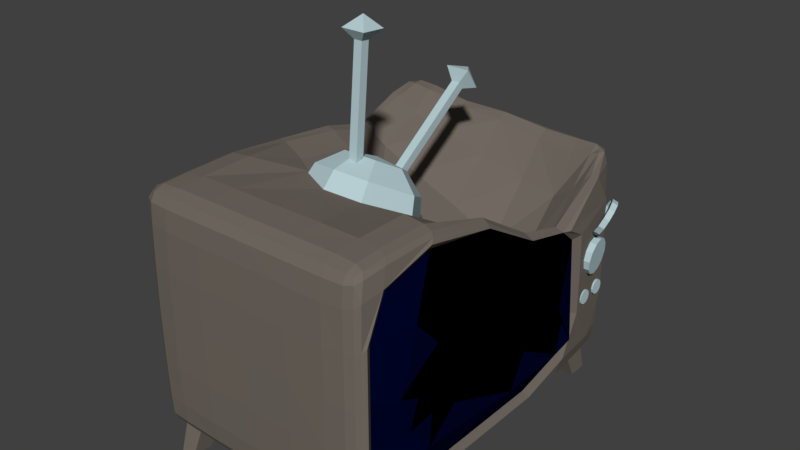 # Source: TELEVISION_Broken.blend  (saved by Blender 2.79.0; exported with 4.5.12 LTS)
import bpy
from mathutils import Matrix  # noqa: F401  (used for matrix-valued properties, if any)

bpy.ops.wm.read_factory_settings(use_empty=True)
scene = bpy.context.scene
scene.name = 'Scene'

# ---- collections
col_collection_1 = bpy.data.collections.new('Collection 1'); scene.collection.children.link(col_collection_1)

# ---- materials (node trees are filled in below, after node groups)
mat_tv = bpy.data.materials.new('TV')
mat_tv.alpha_threshold = 0.0
mat_tv.use_transparent_shadow = False
mat_tv.diffuse_color = (0.1679, 0.1436, 0.1228, 1.0)
mat_tv.roughness = 0.5
mat_screen = bpy.data.materials.new('Screen')
mat_screen.alpha_threshold = 0.0
mat_screen.use_transparent_shadow = False
mat_screen.diffuse_color = (0.0, 0.001612, 0.02195, 1.0)
mat_screen.roughness = 0.5
mat_metal = bpy.data.materials.new('Metal')
mat_metal.alpha_threshold = 0.0
mat_metal.use_transparent_shadow = False
mat_metal.diffuse_color = (0.4686, 0.6131, 0.65, 1.0)
mat_metal.roughness = 0.5
mat_unlitblack = bpy.data.materials.new('UnlitBlack')
mat_unlitblack.alpha_threshold = 0.0
mat_unlitblack.use_transparent_shadow = False
mat_unlitblack.diffuse_color = (0.0, 0.0, 0.0, 1.0)
mat_unlitblack.roughness = 0.5

# ---- material node trees

# ---- world
world_world = bpy.data.worlds.new('World'); scene.world = world_world
world_world.color = (0.05088, 0.05088, 0.05088)
world_world.use_sun_shadow = False
world_world.sun_shadow_jitter_overblur = 0.0
world_world.cycles.sampling_method = 'MANUAL'

# ---- meshes
me_cube_001 = bpy.data.meshes.new('Cube.001')
me_cube_001.from_pydata([(0.0, 0.4452, 0.2354), (0.266, 0.357, 0.1496), (-0.266, 0.357, 0.3591), (-0.9951, 0.5273, 0.0), (-0.9933, 0.5226, 0.3894), (-0.9933, 0.5226, -0.3894), (-0.8604, 1.15, -0.9554), (0.8604, 1.15, -0.9554), (-0.9343, 0.5265, -0.9343), (-0.8649, 0.5221, -0.9703), (-0.9703, 0.5221, -0.8649), (-0.9343, 0.5265, 0.8293), (-0.8649, 0.5221, 0.8127), (-0.9703, 0.5221, 0.8048), (0.0, 1.159, -0.9716), (0.3889, 1.154, -0.9703), (-0.3889, 1.154, -0.9703), (0.9356, 0.5383, -0.95), (0.8649, 0.5221, -0.9703), (0.9755, 0.5694, -0.9275), (0.9508, 0.4958, 0.5279), (0.8779, 0.4858, 0.3841), (1.003, 0.5271, 0.4693), (0.0, 0.5273, -0.9951), (-0.3894, 0.5226, -0.9933), (0.3894, 0.5226, -0.9933), (-0.7012, 1.148, -0.9653), (-0.8601, 0.94, -0.9653), (-0.9306, 0.9461, -0.9306), (-0.9653, 0.94, -0.8601), (-0.9653, 0.94, 0.7055), (-0.9306, 0.9461, 0.7183), (-0.8601, 0.94, 0.6934), (0.9711, 1.011, -0.9192), (0.9321, 0.9639, -0.9454), (0.8601, 0.94, -0.9653), (0.7012, 1.148, -0.9653), (0.8861, 0.868, 0.2514), (0.9599, 0.8888, 0.4202), (0.9993, 0.9374, 0.3685), (-0.703, 0.5179, -0.9857), (-0.9857, 0.5179, -0.703), (-0.703, 0.5179, 0.7068), (-0.9857, 0.5179, 0.699), (-0.9857, 0.9418, -0.3859), (-0.9875, 0.9488, 0.0), (-0.9857, 0.9418, 0.3859), (0.3859, 0.9418, -0.9857), (0.0, 0.9488, -0.9875), (-0.3859, 0.9418, -0.9857), (-0.3859, 0.9418, 0.4382), (0.0, 0.9488, 0.2706), (0.3921, 0.9245, 0.1018), (1.025, 1.162, 0.269), (1.015, 1.194, -0.04525), (1.001, 1.223, -0.4531), (0.703, 0.5179, -0.9857), (1.0, 0.608, -0.9041), (0.7117, 0.4935, 0.2671), (-0.6974, 0.9344, -0.9788), (-0.9788, 0.9344, -0.6974), (-0.6974, 0.9344, 0.5897), (-0.9788, 0.9344, 0.6428), (0.6974, 0.9344, -0.9788), (1.0, 1.064, -0.7911), (0.7165, 0.8809, 0.1393), (1.028, 0.9931, 0.3675), (1.084, 0.9986, -0.5478), (1.076, 0.8208, -0.5947), (1.097, 0.7827, -0.1617), (0.983, 1.097, 0.2385), (0.9724, 1.129, -0.04711), (0.9586, 1.158, -0.4259), (0.9576, 0.5781, -0.8484), (0.9575, 1.008, -0.7423), (-2.036e-17, -0.5097, 0.9376), (-0.4452, -0.1236, 0.7159), (0.4452, -0.1236, 0.7159), (0.266, -0.4339, 0.8925), (-0.266, -0.357, 0.9404), (-0.9968, 0.0, 0.0), (-0.9951, 0.0, 0.3928), (-0.9951, -0.5273, 0.0), (-0.9951, 0.0, -0.3928), (-0.9933, -0.5226, 0.3894), (-0.9933, -0.5226, -0.3894), (0.0, -1.309, 0.0), (-0.3928, -1.307, 0.0), (0.0, -1.307, 0.3928), (0.3928, -1.307, 0.0), (0.0, -1.307, -0.3928), (-0.3894, -1.305, -0.3894), (-0.3894, -1.305, 0.3894), (0.3894, -1.305, 0.3894), (0.3894, -1.305, -0.3894), (-0.9083, -1.211, -0.9083), (-0.9255, -1.152, -0.9255), (-0.9255, -1.232, -0.8618), (-0.8618, -1.232, -0.9255), (-0.8604, -1.15, -0.9554), (-0.9554, -1.15, -0.8604), (-0.8604, -1.267, -0.8604), (-0.9083, -1.211, 0.9083), (-0.8618, -1.232, 0.9255), (-0.9255, -1.232, 0.8618), (-0.9255, -1.152, 0.9255), (-0.8604, -1.15, 0.9554), (-0.8604, -1.267, 0.8604), (-0.9554, -1.15, 0.8604), (0.9087, -1.216, -0.9122), (0.8618, -1.232, -0.9255), (0.9264, -1.244, -0.8705), (0.9264, -1.164, -0.9341), (0.8604, -1.15, -0.9554), (0.8604, -1.267, -0.8604), (0.959, -1.197, -0.8951), (0.9087, -1.216, 0.9122), (0.9264, -1.164, 0.9341), (0.9264, -1.244, 0.8705), (0.8618, -1.232, 0.9255), (0.8604, -1.15, 0.9554), (0.959, -1.197, 0.8951), (0.8604, -1.267, 0.8604), (-0.9358, 0.0, -0.9358), (-0.8686, 0.0, -0.9716), (-0.9716, 0.0, -0.8686), (-0.9343, -0.5265, -0.9343), (-0.8649, -0.5221, -0.9703), (-0.9703, -0.5221, -0.8649), (-0.9358, 0.0, 0.8859), (-0.8686, 0.0, 0.8806), (-0.9343, -0.5265, 0.9343), (-0.9716, 0.0, 0.8491), (-0.8649, -0.5221, 0.9703), (-0.9703, -0.5221, 0.8649), (-0.9358, -1.242, 0.0), (-0.8686, -1.284, 0.0), (-0.9343, -1.241, -0.392), (-0.9716, -1.159, 0.0), (-0.9343, -1.241, 0.392), (-0.8649, -1.282, 0.3889), (-0.8649, -1.282, -0.3889), (-0.9703, -1.154, -0.3889), (-0.9703, -1.154, 0.3889), (0.0, -1.242, -0.9358), (0.0, -1.159, -0.9716), (-0.392, -1.241, -0.9343), (0.0, -1.284, -0.8686), (0.392, -1.241, -0.9343), (0.3889, -1.154, -0.9703), (-0.3889, -1.154, -0.9703), (-0.3889, -1.282, -0.8649), (0.3889, -1.282, -0.8649), (0.0, -1.242, 0.9358), (0.0, -1.159, 0.9716), (0.392, -1.241, 0.9343), (0.0, -1.284, 0.8686), (-0.392, -1.241, 0.9343), (-0.3889, -1.154, 0.9703), (0.3889, -1.154, 0.9703), (0.3889, -1.282, 0.8649), (-0.3889, -1.282, 0.8649), (0.9369, -1.263, 0.0), (0.9758, -1.24, 0.0), (0.9356, -1.262, -0.4007), (0.8686, -1.284, 0.0), (0.9356, -1.262, 0.4007), (0.9755, -1.24, 0.4236), (0.9755, -1.24, -0.4236), (0.8649, -1.282, -0.3889), (0.8649, -1.282, 0.3889), (0.9369, 0.0, -0.9506), (0.8686, 0.0, -0.9716), (0.9356, -0.5383, -0.95), (0.9758, 4.574e-05, -0.9278), (0.8649, -0.5221, -0.9703), (0.9755, -0.5694, -0.9275), (0.9369, 0.0, 0.8339), (0.8686, 0.0, 0.7042), (0.9758, 0.0, 0.8105), (0.9356, -0.5383, 0.95), (0.8649, -0.5221, 0.9703), (0.9755, -0.5694, 0.9275), (0.0, 0.0, -0.9968), (0.0, -0.5273, -0.9951), (0.3928, 0.0, -0.9951), (-0.3928, 0.0, -0.9951), (-0.3894, -0.5226, -0.9933), (0.3894, -0.5226, -0.9933), (-0.7012, -1.277, -0.8601), (-0.7055, -1.237, -0.9306), (-0.7012, -1.148, -0.9653), (-0.8601, -0.94, -0.9653), (-0.9306, -0.9461, -0.9306), (-0.9653, -0.94, -0.8601), (-0.9653, -1.148, -0.7012), (-0.9306, -1.237, -0.7055), (-0.8601, -1.277, -0.7012), (-0.9653, -0.94, 0.8601), (-0.9306, -0.9461, 0.9306), (-0.8601, -0.94, 0.9653), (-0.7012, -1.148, 0.9653), (-0.7055, -1.237, 0.9306), (-0.7012, -1.277, 0.8601), (-0.8601, -1.277, 0.7012), (-0.9306, -1.237, 0.7055), (-0.9653, -1.148, 0.7012), (0.9711, -1.011, -0.9192), (0.9321, -0.9639, -0.9454), (0.8601, -0.94, -0.9653), (0.7012, -1.148, -0.9653), (0.7055, -1.237, -0.9306), (0.7012, -1.277, -0.8601), (0.8601, -1.277, -0.7012), (0.9321, -1.257, -0.7185), (0.9711, -1.229, -0.7533), (0.7012, -1.277, 0.8601), (0.7055, -1.237, 0.9306), (0.7012, -1.148, 0.9653), (0.8601, -0.94, 0.9653), (0.9321, -0.9639, 0.9454), (0.9711, -1.011, 0.9192), (0.9711, -1.229, 0.7533), (0.9321, -1.257, 0.7185), (0.8601, -1.277, 0.7012), (-0.703, -0.5179, -0.9857), (-0.7082, 0.0, -0.9875), (-0.9875, 0.0, -0.7082), (-0.9857, -0.5179, -0.703), (-0.7082, 0.0, 0.7861), (-0.703, -0.5179, 0.985), (-0.9857, -0.5179, 0.703), (-0.9875, 0.0, 0.7082), (-0.703, -1.298, 0.3859), (-0.7082, -1.299, 0.0), (-0.703, -1.298, -0.3859), (-0.9857, -0.9418, -0.3859), (-0.9875, -0.9488, 0.0), (-0.9857, -0.9418, 0.3859), (0.3859, -0.9418, -0.9857), (0.0, -0.9488, -0.9875), (-0.3859, -0.9418, -0.9857), (-0.3859, -1.298, -0.703), (0.0, -1.299, -0.7082), (0.3859, -1.298, -0.703), (-0.3859, -0.9418, 0.9857), (0.0, -0.9488, 0.9875), (0.3859, -0.9418, 0.9857), (0.3859, -1.298, 0.703), (0.0, -1.299, 0.7082), (-0.3859, -1.298, 0.703), (1.0, -1.216, 0.452), (1.0, -1.216, 0.0), (1.0, -1.216, -0.452), (0.703, -1.298, -0.3859), (0.7082, -1.299, 0.0), (0.703, -1.298, 0.3859), (0.7082, 0.0, -0.9875), (0.703, -0.5179, -0.9857), (1.0, -0.608, -0.9041), (1.0, 0.0003071, -0.9041), (0.703, -0.5179, 0.985), (0.7082, 0.0, 0.5854), (0.999, 0.003416, 0.7727), (1.0, -0.608, 0.9041), (-0.6974, -0.9344, -0.9788), (-0.9788, -0.9344, -0.6974), (-0.6974, -1.291, -0.6974), (-0.6974, -0.9344, 0.9788), (-0.6974, -1.291, 0.6974), (-0.9788, -0.9344, 0.6974), (0.6974, -0.9344, -0.9788), (0.6974, -1.291, -0.6974), (1.0, -1.064, -0.7911), (0.6974, -0.9344, 0.9788), (1.0, -1.064, 0.7911), (0.6974, -1.291, 0.6974), (1.076, -0.4418, -0.3272), (1.077, -1.001, -7.149e-10), (1.076, 0.2356, -0.6075), (1.077, -0.6988, -0.5374), (1.077, -0.8459, 0.4757), (0.9576, -1.148, 0.4242), (0.9576, -1.148, 0.0), (0.9576, -1.148, -0.4242), (0.9576, -0.5777, -0.8484), (0.9575, 0.001515, -0.8484), (0.9576, -0.5777, 0.8484), (0.9576, -1.006, -0.7423), (0.9576, -1.006, 0.7423), (0.859, -1.229, -1.226), (0.8588, -1.067, -1.226), (0.7354, -1.228, -1.226), (0.7324, -1.062, -1.226), (-0.8601, -1.23, -1.226), (-0.7363, -1.229, -1.226), (-0.8599, -1.067, -1.226), (-0.7333, -1.063, -1.226), (-0.03416, 1.716, -2.17e-05), (-0.427, 1.714, -2.17e-05), (-0.7423, 1.707, -2.17e-05), (-0.4236, 1.712, -0.3894), (-0.03416, 1.714, -0.3928), (-0.42, 1.705, -0.703), (-0.7372, 1.705, -0.3859), (-0.03416, 1.714, 0.3928), (-0.03416, 1.707, 0.7045), (-0.4236, 1.712, 0.3894), (-0.7372, 1.705, 0.3859), (-0.42, 1.705, 0.7005), (0.3587, 1.714, -2.17e-05), (0.6754, 1.703, -0.001449), (0.3561, 1.71, 0.3885), (0.3555, 1.695, 0.6948), (0.6783, 1.679, 0.3762), (-0.03416, 1.707, -0.7082), (0.3553, 1.712, -0.3894), (0.6689, 1.705, -0.3859), (0.3517, 1.705, -0.703), (-0.9425, 1.618, -0.9083), (-0.9596, 1.559, -0.9255), (-0.9648, 1.353, -0.9306), (-0.8946, 1.557, -0.9554), (-0.896, 1.639, -0.9255), (-0.7354, 1.555, -0.9653), (-0.8943, 1.347, -0.9653), (-0.9596, 1.639, -0.8618), (-0.9648, 1.644, -0.7055), (-0.9895, 1.557, -0.8604), (-0.9995, 1.347, -0.8602), (-0.9995, 1.555, -0.7013), (-0.7397, 1.644, -0.9306), (-0.8946, 1.675, -0.8604), (-0.8943, 1.685, -0.7013), (-0.7354, 1.685, -0.8602), (-0.9425, 1.618, 0.8914), (-0.896, 1.639, 0.9075), (-0.7397, 1.644, 0.895), (-0.8946, 1.557, 0.9025), (-0.9596, 1.559, 0.9024), (-0.8943, 1.347, 0.8508), (-0.7354, 1.555, 0.8821), (-0.9596, 1.639, 0.8572), (-0.9648, 1.644, 0.7055), (-0.8946, 1.675, 0.8582), (-0.7354, 1.685, 0.8508), (-0.8943, 1.685, 0.7012), (-0.9648, 1.353, 0.863), (-0.9895, 1.557, 0.8556), (-0.9995, 1.555, 0.7012), (-0.9995, 1.347, 0.8292), (0.8745, 1.623, -0.9122), (0.8277, 1.639, -0.9255), (0.6714, 1.644, -0.9306), (0.8262, 1.557, -0.9554), (0.8922, 1.571, -0.9342), (0.826, 1.347, -0.9653), (0.6671, 1.555, -0.9653), (0.8922, 1.651, -0.8705), (0.8979, 1.664, -0.7186), (0.8262, 1.675, -0.8604), (0.6671, 1.685, -0.8602), (0.826, 1.685, -0.7013), (0.8979, 1.371, -0.9454), (0.9248, 1.604, -0.8951), (0.937, 1.636, -0.7533), (0.937, 1.418, -0.9192), (0.8987, 1.556, 0.8028), (0.918, 1.499, 0.7869), (0.9259, 1.293, 0.6324), (0.8499, 1.491, 0.7631), (0.8504, 1.575, 0.8192), (0.6845, 1.506, 0.7401), (0.8518, 1.275, 0.557), (0.9161, 1.584, 0.7917), (0.9227, 1.594, 0.6764), (0.9505, 1.532, 0.792), (0.9654, 1.339, 0.6819), (0.9632, 1.562, 0.6931), (0.688, 1.597, 0.8081), (0.848, 1.614, 0.7992), (0.8484, 1.622, 0.673), (0.6831, 1.64, 0.7929), (-0.97, 1.65, -2.17e-05), (-0.9027, 1.691, -2.17e-05), (-0.8991, 1.69, 0.3889), (-0.9685, 1.648, 0.392), (-0.9685, 1.648, -0.3921), (-0.8991, 1.69, -0.3889), (-1.006, 1.566, -2.17e-05), (-1.022, 1.356, -2.17e-05), (-1.004, 1.561, -0.3889), (-1.02, 1.349, -0.3859), (-1.004, 1.561, 0.3889), (-1.02, 1.349, 0.3859), (-0.03416, 1.65, -0.9358), (-0.03416, 1.566, -0.9716), (0.3547, 1.561, -0.9703), (0.3579, 1.648, -0.9343), (-0.4262, 1.648, -0.9343), (-0.4231, 1.561, -0.9703), (-0.03416, 1.691, -0.8686), (-0.4231, 1.69, -0.8649), (0.3547, 1.69, -0.8649), (-0.03416, 1.65, 0.8314), (-0.03416, 1.566, 0.7935), (-0.03416, 1.356, 0.5639), (-0.4231, 1.561, 0.8078), (-0.4262, 1.648, 0.8346), (-0.42, 1.349, 0.6642), (0.3624, 1.635, 0.796), (0.3596, 1.548, 0.733), (0.3576, 1.333, 0.4603), (-0.03416, 1.691, 0.8105), (0.3587, 1.678, 0.7858), (-0.4231, 1.69, 0.8105), (0.9076, 1.656, -0.005165), (0.9469, 1.633, -0.006889), (0.9723, 1.607, -0.01004), (0.9626, 1.587, 0.381), (0.9208, 1.615, 0.3671), (0.9882, 1.561, 0.4012), (0.9015, 1.669, -0.4007), (0.9413, 1.647, -0.4236), (0.9658, 1.623, -0.4521), (0.8382, 1.68, -0.00389), (0.8308, 1.69, -0.3889), (0.8471, 1.644, 0.3664), (-0.7316, 1.698, -0.6974), (-1.013, 1.342, -0.6974), (-1.013, 1.342, 0.6974), (-0.7316, 1.342, 0.7475), (-0.7316, 1.698, 0.6974), (0.9658, 1.471, -0.7911), (0.6632, 1.698, -0.6974), (0.6791, 1.654, 0.6804), (0.6818, 1.29, 0.4324), (0.9943, 1.392, 0.6515), (-0.8604, 1.571, -0.9554), (0.8604, 1.571, -0.9554), (-0.7012, 1.569, -0.9653), (-0.8601, 1.361, -0.9653), (0.8601, 1.361, -0.9653), (0.7012, 1.569, -0.9653), (-0.6974, 1.356, -0.9788), (0.6974, 1.356, -0.9788), (0.859, 1.651, -1.226), (0.8588, 1.488, -1.226), (0.7354, 1.65, -1.226), (0.7324, 1.484, -1.226), (-0.8601, 1.652, -1.226), (-0.7363, 1.65, -1.226), (-0.8599, 1.489, -1.226), (-0.7333, 1.484, -1.226), (1.022, 1.586, 0.3215), (0.9833, 1.569, 0.3429), (1.063, 1.572, 0.385), (1.024, 1.555, 0.4064), (1.107, 1.525, 0.4273), (1.068, 1.508, 0.4486), (1.141, 1.457, 0.4369), (1.102, 1.44, 0.4583), (1.157, 1.387, 0.4113), (1.119, 1.37, 0.4327), (1.151, 1.332, 0.3574), (1.112, 1.316, 0.3788), (1.124, 1.309, 0.2896), (1.085, 1.292, 0.311), (1.083, 1.322, 0.2261), (1.044, 1.306, 0.2475), (1.039, 1.369, 0.1839), (1.001, 1.353, 0.2053), (1.005, 1.437, 0.1743), (0.966, 1.421, 0.1957), (0.9885, 1.508, 0.1999), (0.9497, 1.491, 0.2212), (0.9949, 1.562, 0.2538), (0.9561, 1.545, 0.2751), (1.019, 1.548, -0.02112), (0.8307, 1.526, -0.004001), (1.027, 1.535, 0.0541), (0.8384, 1.513, 0.07117), (1.039, 1.487, 0.1125), (0.8489, 1.464, 0.1292), (1.05, 1.416, 0.1384), (0.8592, 1.392, 0.1545), (1.059, 1.34, 0.1248), (0.8667, 1.317, 0.1404), (1.062, 1.282, 0.07548), (0.8693, 1.259, 0.09057), (1.058, 1.255, 0.003558), (0.8663, 1.233, 0.0184), (1.05, 1.268, -0.07167), (0.8586, 1.246, -0.05678), (1.038, 1.316, -0.13), (0.8481, 1.295, -0.1148), (1.027, 1.388, -0.1559), (0.8378, 1.367, -0.1401), (1.019, 1.463, -0.1424), (0.8303, 1.442, -0.126), (1.016, 1.521, -0.09304), (0.8277, 1.5, -0.07617), (1.009, 1.375, -0.3426), (0.9314, 1.375, -0.3426), (1.009, 1.367, -0.3122), (0.9314, 1.367, -0.3122), (1.009, 1.345, -0.29), (0.9314, 1.345, -0.29), (1.009, 1.315, -0.2819), (0.9314, 1.315, -0.2819), (1.009, 1.284, -0.29), (0.9314, 1.284, -0.29), (1.009, 1.262, -0.3122), (0.9314, 1.262, -0.3122), (1.009, 1.254, -0.3426), (0.9314, 1.254, -0.3426), (1.009, 1.262, -0.3729), (0.9314, 1.262, -0.3729), (1.009, 1.284, -0.3951), (0.9314, 1.284, -0.3951), (1.009, 1.315, -0.4032), (0.9314, 1.315, -0.4032), (1.009, 1.345, -0.3951), (0.9314, 1.345, -0.3951), (1.009, 1.367, -0.3729), (0.9314, 1.367, -0.3729), (0.9971, 1.572, -0.3426), (0.9194, 1.572, -0.3426), (0.9971, 1.564, -0.3122), (0.9194, 1.564, -0.3122), (0.9971, 1.542, -0.29), (0.9194, 1.542, -0.29), (0.9971, 1.511, -0.2819), (0.9194, 1.511, -0.2819), (0.9971, 1.481, -0.29), (0.9194, 1.481, -0.29), (0.9971, 1.459, -0.3122), (0.9194, 1.459, -0.3122), (0.9971, 1.451, -0.3426), (0.9194, 1.451, -0.3426), (0.9971, 1.459, -0.3729), (0.9194, 1.459, -0.3729), (0.9971, 1.481, -0.3951), (0.9194, 1.481, -0.3951), (0.9971, 1.511, -0.4032), (0.9194, 1.511, -0.4032), (0.9971, 1.542, -0.3951), (0.9194, 1.542, -0.3951), (0.9971, 1.564, -0.3729), (0.9194, 1.564, -0.3729), (-2.036e-17, 0.2623, 0.4938), (0.266, 0.1851, 0.5366), (-0.266, 0.1851, 0.5366), (-2.036e-17, 0.3017, 0.6405), (0.2428, 0.2313, 0.6795), (-0.2428, 0.2313, 0.6795), (-2.036e-17, 0.2259, 0.8519), (0.1405, 0.1852, 0.8745), (-0.1405, 0.1852, 0.8745), (-2.036e-17, 0.9181, 1.259), (-2.036e-17, 0.8795, 1.316), (-2.036e-17, 0.2247, 0.7674), (0.0667, 0.2259, 0.8519), (0.0667, 0.9181, 1.259), (0.0667, 0.8795, 1.316), (0.0667, 0.2247, 0.7674), (-0.06253, 0.8998, 1.417), (-0.06253, 1.011, 1.255), (0.1292, 0.8998, 1.417), (0.1292, 1.011, 1.255), (0.03335, 1.032, 1.39), (-2.036e-17, -0.5097, 0.9376), (-0.266, -0.4339, 0.8925), (-2.036e-17, -0.4028, 1.046), (-0.4063, -0.05041, 0.8432), (0.4063, -0.05041, 0.8432), (0.2428, -0.3336, 1.004), (-0.2428, -0.3336, 1.004), (-2.036e-17, 0.03664, 0.9946), (-2.036e-17, -0.1819, 1.086), (-0.2352, 0.02207, 0.9693), (0.2352, 0.02207, 0.9693), (0.1405, -0.1419, 1.063), (-0.1405, -0.1419, 1.063), (-2.036e-17, -0.178, 1.89), (-2.036e-17, -0.11, 1.885), (-2.036e-17, -0.2544, 1.043), (0.0667, -0.1819, 1.086), (0.0667, -0.178, 1.89), (0.0667, -0.11, 1.885), (0.0667, -0.2544, 1.043), (-0.06253, -0.03258, 1.953), (-0.06253, -0.2282, 1.968), (0.1292, -0.03258, 1.953), (0.1292, -0.2282, 1.968), (0.03335, -0.1226, 2.054), (1.076, 0.3785, -0.34), (1.077, -0.6305, 0.2442), (1.077, -0.9041, -0.2974), (1.077, -0.8251, -0.07857), (1.077, -0.6835, -0.274), (0.9818, 0.2282, -0.7712), (0.9934, 0.8615, -0.703), (0.8676, 1.269, -0.7857), (0.9323, -1.057, -0.8212), (0.9552, -1.185, 0.4184)], [], [(0, 1, 52, 51), (77, 262, 58, 1), (1, 58, 65, 52), (76, 2, 42, 229), (0, 51, 50, 2), (2, 50, 61, 42), (80, 81, 4, 3), (3, 4, 46, 45), (81, 232, 43, 4), (4, 43, 62, 46), (80, 3, 5, 83), (83, 5, 41, 227), (3, 45, 44, 5), (5, 44, 60, 41), (123, 8, 9, 124), (124, 9, 40, 226), (8, 28, 27, 9), (9, 27, 59, 40), (123, 125, 10, 8), (8, 10, 29, 28), (125, 227, 41, 10), (10, 41, 60, 29), (129, 130, 12, 11), (11, 12, 32, 31), (130, 229, 42, 12), (12, 42, 61, 32), (129, 11, 13, 132), (132, 13, 43, 232), (11, 31, 30, 13), (13, 30, 62, 43), (14, 15, 47, 48), (15, 36, 63, 47), (14, 48, 49, 16), (16, 49, 59, 26), (62, 30, 350, 430), (33, 34, 363, 366), (36, 15, 397, 357), (64, 33, 366, 433), (46, 62, 430, 394), (15, 14, 396, 397), (45, 46, 394, 390), (6, 27, 325, 322), (52, 65, 436, 412), (44, 45, 390, 392), (26, 6, 322, 324), (29, 60, 429, 329), (51, 52, 412, 406), (60, 44, 392, 429), (28, 29, 329, 321), (50, 51, 406, 409), (27, 28, 321, 325), (61, 50, 409, 431), (16, 26, 324, 400), (7, 36, 357, 354), (35, 7, 354, 356), (39, 66, 437, 377), (55, 64, 433, 424), (14, 16, 400, 396), (38, 39, 377, 369), (32, 61, 431, 340), (54, 55, 424, 418), (37, 38, 369, 373), (31, 32, 340, 347), (53, 54, 418, 421), (65, 37, 373, 436), (30, 31, 347, 350), (66, 53, 421, 437), (34, 35, 356, 363), (171, 172, 18, 17), (17, 18, 35, 34), (172, 257, 56, 18), (18, 56, 63, 35), (171, 17, 19, 174), (174, 19, 57, 260), (17, 34, 33, 19), (19, 33, 64, 57), (177, 20, 21, 178), (178, 21, 58, 262), (20, 38, 37, 21), (21, 37, 65, 58), (177, 179, 22, 20), (20, 22, 39, 38), (183, 186, 24, 23), (23, 24, 49, 48), (186, 226, 40, 24), (24, 40, 59, 49), (183, 23, 25, 185), (185, 25, 56, 257), (23, 48, 47, 25), (25, 47, 63, 56), (260, 57, 73, 286), (57, 64, 74, 73), (64, 55, 72, 74), (55, 54, 71, 72), (54, 53, 70, 71), (279, 68, 596), (67, 68, 72, 71), (279, 286, 73, 68), (68, 73, 74, 72), (67, 71, 70, 69), (75, 246, 247, 78), (77, 78, 261, 262), (78, 247, 274, 261), (76, 229, 230, 79), (75, 79, 245, 246), (79, 230, 268, 245), (80, 82, 84, 81), (82, 237, 238, 84), (81, 84, 231, 232), (84, 238, 270, 231), (80, 83, 85, 82), (83, 227, 228, 85), (82, 85, 236, 237), (85, 228, 266, 236), (86, 87, 91, 90), (87, 234, 235, 91), (90, 91, 242, 243), (91, 235, 267, 242), (86, 88, 92, 87), (88, 249, 250, 92), (87, 92, 233, 234), (92, 250, 269, 233), (86, 89, 93, 88), (89, 255, 256, 93), (88, 93, 248, 249), (93, 256, 276, 248), (86, 90, 94, 89), (90, 243, 244, 94), (89, 94, 254, 255), (94, 244, 272, 254), (95, 96, 99, 98), (96, 193, 192, 99), (98, 99, 191, 190), (191, 295, 297, 265), (95, 97, 100, 96), (97, 196, 195, 100), (96, 100, 194, 193), (100, 195, 266, 194), (95, 98, 101, 97), (98, 190, 189, 101), (97, 101, 197, 196), (101, 189, 267, 197), (102, 103, 106, 105), (103, 202, 201, 106), (105, 106, 200, 199), (106, 201, 268, 200), (102, 104, 107, 103), (104, 205, 204, 107), (103, 107, 203, 202), (107, 204, 269, 203), (102, 105, 108, 104), (105, 199, 198, 108), (104, 108, 206, 205), (108, 198, 270, 206), (109, 110, 113, 112), (110, 211, 210, 113), (112, 113, 209, 208), (209, 291, 293, 271), (109, 111, 114, 110), (111, 214, 213, 114), (110, 114, 212, 211), (114, 213, 272, 212), (109, 112, 115, 111), (112, 208, 207, 115), (111, 115, 215, 214), (115, 207, 273, 215), (116, 117, 120, 119), (117, 220, 219, 120), (119, 120, 218, 217), (120, 219, 274, 218), (116, 118, 121, 117), (118, 223, 222, 121), (117, 121, 221, 220), (121, 222, 275, 221), (116, 119, 122, 118), (119, 217, 216, 122), (118, 122, 224, 223), (122, 216, 276, 224), (123, 124, 127, 126), (124, 226, 225, 127), (126, 127, 192, 193), (127, 225, 265, 192), (123, 126, 128, 125), (126, 193, 194, 128), (125, 128, 228, 227), (128, 194, 266, 228), (129, 131, 133, 130), (131, 199, 200, 133), (130, 133, 230, 229), (133, 200, 268, 230), (129, 132, 134, 131), (132, 232, 231, 134), (131, 134, 198, 199), (134, 231, 270, 198), (135, 136, 140, 139), (136, 234, 233, 140), (139, 140, 204, 205), (140, 233, 269, 204), (135, 137, 141, 136), (137, 196, 197, 141), (136, 141, 235, 234), (141, 197, 267, 235), (135, 138, 142, 137), (138, 237, 236, 142), (137, 142, 195, 196), (142, 236, 266, 195), (135, 139, 143, 138), (139, 205, 206, 143), (138, 143, 238, 237), (143, 206, 270, 238), (144, 145, 149, 148), (145, 240, 239, 149), (148, 149, 210, 211), (149, 239, 271, 210), (144, 146, 150, 145), (146, 190, 191, 150), (145, 150, 241, 240), (150, 191, 265, 241), (144, 147, 151, 146), (147, 243, 242, 151), (146, 151, 189, 190), (151, 242, 267, 189), (144, 148, 152, 147), (148, 211, 212, 152), (147, 152, 244, 243), (152, 212, 272, 244), (153, 154, 158, 157), (154, 246, 245, 158), (157, 158, 201, 202), (158, 245, 268, 201), (153, 155, 159, 154), (155, 217, 218, 159), (154, 159, 247, 246), (159, 218, 274, 247), (153, 156, 160, 155), (156, 249, 248, 160), (155, 160, 216, 217), (160, 248, 276, 216), (153, 157, 161, 156), (157, 202, 203, 161), (156, 161, 250, 249), (161, 203, 269, 250), (162, 163, 167, 166), (163, 252, 251, 167), (166, 167, 222, 223), (167, 251, 275, 222), (162, 164, 168, 163), (164, 214, 215, 168), (163, 168, 253, 252), (168, 215, 273, 253), (162, 165, 169, 164), (165, 255, 254, 169), (164, 169, 213, 214), (169, 254, 272, 213), (162, 166, 170, 165), (166, 223, 224, 170), (165, 170, 256, 255), (170, 224, 276, 256), (171, 173, 175, 172), (173, 208, 209, 175), (172, 175, 258, 257), (175, 209, 271, 258), (171, 174, 176, 173), (174, 260, 259, 176), (173, 176, 207, 208), (176, 259, 273, 207), (177, 178, 181, 180), (178, 262, 261, 181), (180, 181, 219, 220), (181, 261, 274, 219), (177, 180, 182, 179), (180, 220, 221, 182), (179, 182, 264, 263), (182, 221, 275, 264), (183, 184, 187, 186), (184, 240, 241, 187), (186, 187, 225, 226), (187, 241, 265, 225), (183, 185, 188, 184), (185, 257, 258, 188), (184, 188, 239, 240), (188, 258, 271, 239), (260, 286, 285, 259), (259, 285, 288, 273), (275, 289, 287, 264), (273, 288, 284, 253), (253, 284, 283, 252), (252, 283, 282, 251), (251, 282, 289, 275), (280, 279, 277), (278, 283, 284, 280, 598), (279, 280, 285, 286), (280, 284, 288, 285), (278, 281, 282, 283), (281, 287, 289, 282), (290, 292, 293, 291), (210, 292, 290, 113), (271, 293, 292, 210), (113, 290, 291, 209), (294, 296, 297, 295), (99, 294, 295, 191), (265, 297, 296, 192), (192, 296, 294, 99), (298, 302, 301, 299), (299, 301, 304, 300), (302, 315, 303, 301), (301, 303, 428, 304), (298, 299, 307, 305), (305, 307, 309, 306), (299, 300, 308, 307), (307, 308, 432, 309), (298, 305, 312, 310), (310, 312, 314, 311), (305, 306, 313, 312), (312, 313, 435, 314), (298, 310, 316, 302), (302, 316, 318, 315), (310, 311, 317, 316), (316, 317, 434, 318), (319, 323, 322, 320), (320, 322, 325, 321), (323, 331, 324, 322), (319, 320, 328, 326), (326, 328, 330, 327), (320, 321, 329, 328), (328, 329, 429, 330), (319, 326, 332, 323), (323, 332, 334, 331), (326, 327, 333, 332), (332, 333, 428, 334), (335, 339, 338, 336), (336, 338, 341, 337), (339, 347, 340, 338), (338, 340, 431, 341), (335, 336, 344, 342), (342, 344, 346, 343), (336, 337, 345, 344), (344, 345, 432, 346), (335, 342, 348, 339), (339, 348, 350, 347), (342, 343, 349, 348), (348, 349, 430, 350), (351, 355, 354, 352), (352, 354, 357, 353), (355, 363, 356, 354), (351, 352, 360, 358), (358, 360, 362, 359), (352, 353, 361, 360), (360, 361, 434, 362), (351, 358, 364, 355), (355, 364, 366, 363), (358, 359, 365, 364), (364, 365, 433, 366), (367, 371, 370, 368), (368, 370, 373, 369), (371, 379, 372, 370), (370, 372, 436, 373), (367, 368, 376, 374), (374, 376, 378, 375), (368, 369, 377, 376), (376, 377, 437, 378), (367, 374, 380, 371), (371, 380, 382, 379), (374, 375, 381, 380), (380, 381, 435, 382), (383, 386, 385, 384), (384, 385, 308, 300), (386, 343, 346, 385), (385, 346, 432, 308), (383, 384, 388, 387), (387, 388, 333, 327), (384, 300, 304, 388), (388, 304, 428, 333), (383, 387, 391, 389), (389, 391, 392, 390), (387, 327, 330, 391), (391, 330, 429, 392), (383, 389, 393, 386), (386, 393, 349, 343), (389, 390, 394, 393), (393, 394, 430, 349), (395, 398, 397, 396), (398, 353, 357, 397), (395, 396, 400, 399), (399, 400, 324, 331), (395, 399, 402, 401), (401, 402, 303, 315), (399, 331, 334, 402), (402, 334, 428, 303), (395, 401, 403, 398), (398, 403, 361, 353), (401, 315, 318, 403), (403, 318, 434, 361), (404, 408, 407, 405), (405, 407, 409, 406), (408, 337, 341, 407), (407, 341, 431, 409), (404, 405, 411, 410), (410, 411, 372, 379), (405, 406, 412, 411), (411, 412, 436, 372), (404, 410, 414, 413), (413, 414, 313, 306), (410, 379, 382, 414), (414, 382, 435, 313), (404, 413, 415, 408), (408, 415, 345, 337), (413, 306, 309, 415), (415, 309, 432, 345), (416, 420, 419, 417), (417, 419, 421, 418), (420, 375, 378, 419), (419, 378, 437, 421), (416, 417, 423, 422), (422, 423, 365, 359), (417, 418, 424, 423), (423, 424, 433, 365), (416, 422, 426, 425), (425, 426, 317, 311), (422, 359, 362, 426), (426, 362, 434, 317), (416, 425, 427, 420), (420, 427, 381, 375), (425, 311, 314, 427), (427, 314, 435, 381), (440, 444, 453, 451), (442, 445, 449, 447), (446, 447, 449, 448), (443, 439, 446, 448), (445, 443, 448, 449), (439, 442, 447, 446), (450, 451, 453, 452), (438, 440, 451, 450), (444, 441, 452, 453), (441, 438, 450, 452), (7, 35, 63, 36), (6, 26, 59, 27), (454, 455, 457, 456), (456, 457, 459, 458), (458, 459, 461, 460), (460, 461, 463, 462), (462, 463, 465, 464), (464, 465, 467, 466), (466, 467, 469, 468), (468, 469, 471, 470), (470, 471, 473, 472), (472, 473, 475, 474), (474, 475, 477, 476), (476, 477, 455, 454), (454, 456, 458, 460, 462, 464, 466, 468, 470, 472, 474, 476), (478, 479, 481, 480), (480, 481, 483, 482), (482, 483, 485, 484), (484, 485, 487, 486), (486, 487, 489, 488), (488, 489, 491, 490), (490, 491, 493, 492), (492, 493, 495, 494), (494, 495, 497, 496), (496, 497, 499, 498), (498, 499, 501, 500), (500, 501, 479, 478), (478, 480, 482, 484, 486, 488, 490, 492, 494, 496, 498, 500), (502, 503, 505, 504), (504, 505, 507, 506), (506, 507, 509, 508), (508, 509, 511, 510), (510, 511, 513, 512), (512, 513, 515, 514), (514, 515, 517, 516), (516, 517, 519, 518), (518, 519, 521, 520), (520, 521, 523, 522), (522, 523, 525, 524), (524, 525, 503, 502), (502, 504, 506, 508, 510, 512, 514, 516, 518, 520, 522, 524), (526, 527, 529, 528), (528, 529, 531, 530), (530, 531, 533, 532), (532, 533, 535, 534), (534, 535, 537, 536), (536, 537, 539, 538), (538, 539, 541, 540), (540, 541, 543, 542), (542, 543, 545, 544), (544, 545, 547, 546), (546, 547, 549, 548), (548, 549, 527, 526), (526, 528, 530, 532, 534, 536, 538, 540, 542, 544, 546, 548), (77, 551, 554, 575), (550, 552, 555, 553), (554, 553, 556, 557), (553, 555, 558, 556), (552, 76, 574, 555), (551, 550, 553, 554), (578, 581, 557, 556), (578, 556, 558, 580), (556, 560, 559, 561), (555, 574, 580, 558), (575, 554, 557, 581), (562, 565, 563, 564), (556, 562, 564, 560), (559, 563, 565, 561), (559, 560, 566, 567), (561, 556, 562, 565), (566, 568, 570), (560, 564, 568, 566), (564, 563, 569, 568), (563, 559, 567, 569), (567, 566, 570), (569, 567, 570), (568, 569, 570), (77, 575, 576, 78), (571, 573, 577, 572), (576, 582, 579, 573), (573, 579, 583, 577), (572, 577, 574, 76), (78, 576, 573, 571), (578, 579, 582, 581), (578, 580, 583, 579), (579, 586, 584, 585), (577, 583, 580, 574), (575, 581, 582, 576), (587, 589, 588, 590), (579, 585, 589, 587), (584, 586, 590, 588), (584, 592, 591, 585), (586, 590, 587, 579), (591, 595, 593), (585, 591, 593, 589), (589, 593, 594, 588), (588, 594, 592, 584), (592, 595, 591), (594, 595, 592), (593, 595, 594), (1, 551, 77), (1, 0, 550, 551), (2, 552, 550, 0), (2, 76, 552), (281, 278, 597), (278, 598, 599), (598, 280, 600), (22, 179, 263), (39, 70, 53, 66), (264, 287, 263), (39, 22, 601, 602), (263, 287, 605, 604), (70, 39, 602, 603), (22, 263, 604, 601)])
me_cube_001.polygons.foreach_set('material_index', [0, 0, 0, 0, 0, 0, 0, 0, 0, 0, 0, 0, 0, 0, 0, 0, 0, 0, 0, 0, 0, 0, 0, 0, 0, 0, 0, 0, 0, 0, 0, 0, 0, 0, 0, 0, 0, 0, 0, 0, 0, 0, 0, 0, 0, 0, 0, 0, 0, 0, 0, 0, 0, 0, 0, 0, 0, 0, 0, 0, 0, 0, 0, 0, 0, 0, 0, 0, 0, 0, 0, 0, 0, 0, 0, 0, 0, 0, 0, 0, 0, 0, 0, 0, 0, 0, 0, 0, 0, 0, 0, 0, 0, 0, 0, 1, 1, 1, 1, 1, 0, 0, 0, 0, 0, 0, 0, 0, 0, 0, 0, 0, 0, 0, 0, 0, 0, 0, 0, 0, 0, 0, 0, 0, 0, 0, 0, 0, 0, 0, 0, 0, 0, 0, 0, 0, 0, 0, 0, 0, 0, 0, 0, 0, 0, 0, 0, 0, 0, 0, 0, 0, 0, 0, 0, 0, 0, 0, 0, 0, 0, 0, 0, 0, 0, 0, 0, 0, 0, 0, 0, 0, 0, 0, 0, 0, 0, 0, 0, 0, 0, 0, 0, 0, 0, 0, 0, 0, 0, 0, 0, 0, 0, 0, 0, 0, 0, 0, 0, 0, 0, 0, 0, 0, 0, 0, 0, 0, 0, 0, 0, 0, 0, 0, 0, 0, 0, 0, 0, 0, 0, 0, 0, 0, 0, 0, 0, 0, 0, 0, 0, 0, 0, 0, 0, 0, 0, 0, 0, 0, 0, 0, 0, 0, 0, 0, 0, 0, 0, 0, 0, 0, 0, 0, 0, 0, 0, 0, 0, 0, 0, 0, 0, 0, 0, 0, 0, 0, 0, 0, 0, 0, 0, 0, 0, 0, 0, 0, 0, 0, 0, 0, 0, 0, 0, 0, 0, 0, 0, 1, 1, 1, 1, 1, 1, 0, 0, 0, 0, 0, 0, 0, 0, 0, 0, 0, 0, 0, 0, 0, 0, 0, 0, 0, 0, 0, 0, 0, 0, 0, 0, 0, 0, 0, 0, 0, 0, 0, 0, 0, 0, 0, 0, 0, 0, 0, 0, 0, 0, 0, 0, 0, 0, 0, 0, 0, 0, 0, 0, 0, 0, 0, 0, 0, 0, 0, 0, 0, 0, 0, 0, 0, 0, 0, 0, 0, 0, 0, 0, 0, 0, 0, 0, 0, 0, 0, 0, 0, 0, 0, 0, 0, 0, 0, 0, 0, 0, 0, 0, 0, 0, 0, 0, 0, 0, 0, 0, 0, 0, 0, 0, 0, 0, 0, 0, 0, 0, 0, 0, 0, 0, 0, 0, 0, 0, 0, 0, 0, 0, 0, 0, 0, 0, 0, 0, 0, 0, 0, 0, 0, 0, 0, 0, 0, 0, 0, 0, 2, 2, 2, 2, 2, 2, 2, 2, 2, 0, 2, 2, 2, 2, 2, 2, 2, 2, 2, 2, 2, 2, 2, 2, 2, 2, 2, 2, 2, 2, 2, 2, 2, 2, 2, 0, 2, 2, 2, 2, 2, 2, 2, 2, 2, 2, 2, 2, 0, 2, 2, 2, 2, 2, 2, 2, 2, 2, 2, 2, 2, 2, 2, 2, 2, 2, 2, 2, 2, 2, 2, 2, 2, 2, 2, 2, 2, 2, 2, 2, 2, 2, 2, 2, 2, 2, 2, 2, 2, 2, 2, 2, 2, 2, 2, 2, 2, 2, 0, 0, 0, 0, 1, 1, 1, 0, 0, 0, 3, 3, 3, 3])
me_cube_001.materials.append(mat_tv)
me_cube_001.materials.append(mat_screen)
me_cube_001.materials.append(mat_metal)
me_cube_001.materials.append(mat_unlitblack)
me_cube_001.use_remesh_preserve_volume = False
me_cube_001.use_remesh_preserve_attributes = False
me_cube_001.use_mirror_vertex_groups = False
me_cube_001.update()

# ---- objects
ob_cube = bpy.data.objects.new('Cube', me_cube_001)

# ---- transforms, parenting, visibility, modifiers, constraints
ob_cube.location = (0.0, 0.0, 0.0)
ob_cube.lineart.crease_threshold = 0.0

# ---- collection membership
col_collection_1.objects.link(ob_cube)

# ---- scene / render settings (as saved in the file)
scene.frame_start = 1; scene.frame_end = 250; scene.frame_set(1)
scene.render.engine = 'BLENDER_EEVEE_NEXT'
scene.render.resolution_percentage = 50
scene.render.dither_intensity = 0.0
scene.cycles.use_denoising = False
scene.cycles.samples = 128
scene.cycles.sampling_pattern = 'TABULATED_SOBOL'
scene.cycles.use_adaptive_sampling = False
scene.cycles.use_light_tree = False
scene.cycles.blur_glossy = 0.0
scene.cycles.sample_clamp_indirect = 0.0
scene.view_settings.view_transform = 'Standard'
bpy.context.view_layer.update()

# ---- added for rendering (the .blend has no active camera and no usable light): camera, sun
cam_auto = bpy.data.cameras.new('AutoCamera')
cam_auto.lens = 50.0
cam_auto.sensor_width = 36.0
cam_auto.clip_end = 1000.0
ob_auto_camera = bpy.data.objects.new('AutoCamera', cam_auto)
scene.collection.objects.link(ob_auto_camera)
ob_auto_camera.location = (4.66201, -5.3093, 4.08898)
ob_auto_camera.rotation_euler = (1.09748, -7.21219e-08, 0.694738)
scene.camera = ob_auto_camera
light_auto_sun = bpy.data.lights.new('AutoSun', 'SUN')
light_auto_sun.energy = 3.0
light_auto_sun.angle = 0.0523599
ob_auto_sun = bpy.data.objects.new('AutoSun', light_auto_sun)
scene.collection.objects.link(ob_auto_sun)
ob_auto_sun.rotation_euler = (0.872665, 0.174533, 0.523599)
bpy.context.view_layer.update()
